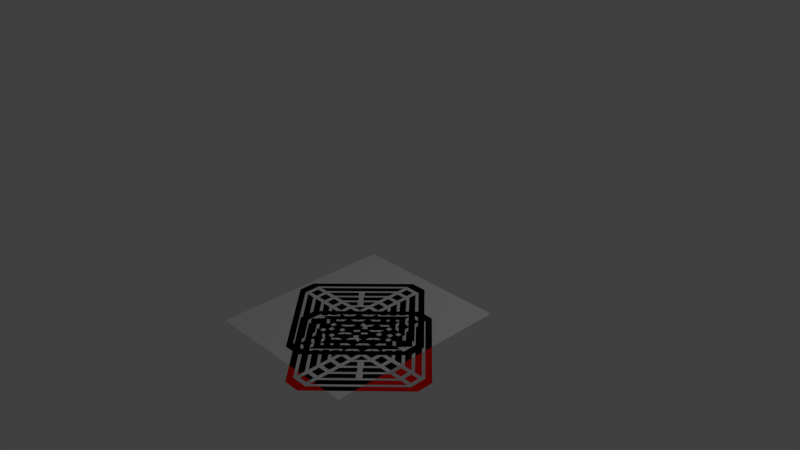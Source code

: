 # Source: Layout.blend  (saved by Blender 2.76.0; exported with 4.5.12 LTS)
import bpy
from mathutils import Matrix  # noqa: F401  (used for matrix-valued properties, if any)

bpy.ops.wm.read_factory_settings(use_empty=True)
scene = bpy.context.scene
scene.name = 'Scene'

# ---- collections
col_collection_1 = bpy.data.collections.new('Collection 1'); scene.collection.children.link(col_collection_1)

# ---- materials (node trees are filled in below, after node groups)
mat_material_001 = bpy.data.materials.new('Material.001')
mat_material_001.alpha_threshold = 0.0
mat_material_001.use_transparent_shadow = False
mat_material_001.diffuse_color = (0.8, 0.003851, 0.0, 1.0)
mat_material_001.roughness = 0.5
mat_material = bpy.data.materials.new('Material')
mat_material.alpha_threshold = 0.0
mat_material.use_transparent_shadow = False
mat_material.diffuse_color = (1.0, 1.0, 1.0, 1.0)
mat_material.roughness = 0.5
mat_material.line_color = (0.0, 0.0, 0.0, 1.0)

# ---- material node trees

# ---- world
world_world = bpy.data.worlds.new('World'); scene.world = world_world
world_world.color = (0.05088, 0.05088, 0.05088)
world_world.use_sun_shadow = False
world_world.sun_shadow_jitter_overblur = 0.0
world_world.cycles.sampling_method = 'MANUAL'
world_world.cycles.sample_map_resolution = 256

# ---- cameras
cam_camera = bpy.data.cameras.new('Camera')
cam_camera.clip_end = 100.0
cam_camera.lens = 35.0
cam_camera.sensor_width = 32.0
cam_camera.sensor_height = 18.0
cam_camera.ortho_scale = 7.314
cam_camera.dof.focus_distance = 0.0
cam_camera.dof.aperture_fstop = 128.0

# ---- lights
light_lamp = bpy.data.lights.new('Lamp', 'POINT')
light_lamp.transmission_factor = 0.0
light_lamp.cutoff_distance = 30.0
light_lamp.energy = 100.0
light_lamp.shadow_buffer_clip_start = 1.001
light_lamp.shadow_soft_size = 0.1
light_lamp.shadow_maximum_resolution = 0.006
light_lamp.use_absolute_resolution = True
light_lamp.cycles.use_multiple_importance_sampling = False

# ---- meshes
me_plane_003 = bpy.data.meshes.new('Plane.003')
me_plane_003.from_pydata([(-0.25, -0.25, 0.0), (0.25, -0.25, 0.0), (-0.25, 0.25, 0.0), (0.25, 0.25, 0.0), (-0.25, -1.0, 0.0), (0.25, -1.0, 0.0), (-0.25, -0.5, 0.0), (0.25, -0.5, 0.0), (-0.25, 0.5, 0.0), (0.25, 0.5, 0.0), (-0.25, 1.0, 0.0), (0.25, 1.0, 0.0), (1.0, -0.25, 0.0), (1.0, 0.25, 0.0), (0.5, -0.25, 0.0), (0.5, 0.25, 0.0), (-0.5, -0.25, 0.0), (-0.5, 0.25, 0.0), (-1.0, -0.25, 0.0), (-1.0, 0.25, 0.0), (0.5, -1.0, 0.0), (0.5, -0.5, 0.0), (-0.5, -1.0, 0.0), (-0.5, -0.5, 0.0), (0.5, 0.5, 0.0), (0.5, 1.0, 0.0), (-0.5, 0.5, 0.0), (-0.5, 1.0, 0.0), (1.0, 0.5, 0.0), (-1.0, 0.5, 0.0), (-1.0, -0.5, 0.0), (1.0, -0.5, 0.0), (1.75, -0.25, 0.0), (1.75, 0.25, 0.0), (1.25, -0.25, 0.0), (1.25, 0.25, 0.0), (-1.25, -0.25, 0.0), (-1.25, 0.25, 0.0), (-1.75, -0.25, 0.0), (-1.75, 0.25, 0.0), (0.25, 1.75, 0.0), (-0.25, 1.75, 0.0), (0.25, 1.25, 0.0), (-0.25, 1.25, 0.0), (0.25, -1.25, 0.0), (-0.25, -1.25, 0.0), (0.25, -1.75, 0.0), (-0.25, -1.75, 0.0), (-1.25, 0.5, 0.0), (-1.75, 0.5, 0.0), (-0.5, 1.75, 0.0), (-0.5, 1.25, 0.0), (-1.0, 0.75, 0.0), (-0.75, 1.0, 0.0), (-1.25, 1.0, 0.0), (-1.0, 1.25, 0.0), (-0.5, -1.25, 0.0), (-0.5, -1.75, 0.0), (-1.75, -0.5, 0.0), (-1.25, -0.5, 0.0), (-0.75, -1.0, 0.0), (-1.0, -0.75, 0.0), (-1.0, -1.25, 0.0), (-1.25, -1.0, 0.0), (1.25, -0.5, 0.0), (1.75, -0.5, 0.0), (0.5, -1.75, 0.0), (0.5, -1.25, 0.0), (1.0, -0.75, 0.0), (0.75, -1.0, 0.0), (1.25, -1.0, 0.0), (1.0, -1.25, 0.0), (0.5, 1.25, 0.0), (0.5, 1.75, 0.0), (1.75, 0.5, 0.0), (1.25, 0.5, 0.0), (0.75, 1.0, 0.0), (1.0, 0.75, 0.0), (1.0, 1.25, 0.0), (1.25, 1.0, 0.0), (2.5, -0.25, 0.0), (2.5, 0.25, 0.0), (2.0, -0.25, 0.0), (2.0, 0.25, 0.0), (-0.25, -2.5, 0.0), (0.25, -2.5, 0.0), (-0.25, -2.0, 0.0), (0.25, -2.0, 0.0), (-2.5, 0.25, 0.0), (-2.5, -0.25, 0.0), (-2.0, 0.25, 0.0), (-2.0, -0.25, 0.0), (0.25, 2.5, 0.0), (-0.25, 2.5, 0.0), (0.25, 2.0, 0.0), (-0.25, 2.0, 0.0), (0.25, -3.25, 0.0), (-0.25, -3.25, 0.0), (-0.25, -2.75, 0.0), (0.25, -2.75, 0.0), (3.25, 0.25, 0.0), (3.25, -0.25, 0.0), (2.75, -0.25, 0.0), (2.75, 0.25, 0.0), (-0.25, 3.25, 0.0), (0.25, 3.25, 0.0), (0.25, 2.75, 0.0), (-0.25, 2.75, 0.0), (-3.25, -0.25, 0.0), (-3.25, 0.25, 0.0), (-2.75, 0.25, 0.0), (-2.75, -0.25, 0.0), (0.5, -2.5, 0.0), (0.5, -2.0, 0.0), (1.15, -1.35, 0.0), (1.4, -1.6, 0.0), (2.5, -0.5, 0.0), (2.0, -0.5, 0.0), (1.35, -1.15, 0.0), (1.6, -1.4, 0.0), (2.5, 0.5, 0.0), (2.0, 0.5, 0.0), (1.35, 1.15, 0.0), (1.6, 1.4, 0.0), (0.5, 2.5, 0.0), (0.5, 2.0, 0.0), (1.15, 1.35, 0.0), (1.4, 1.6, 0.0), (-0.5, 2.5, 0.0), (-0.5, 2.0, 0.0), (-1.15, 1.35, 0.0), (-1.4, 1.6, 0.0), (-2.5, 0.5, 0.0), (-2.0, 0.5, 0.0), (-1.35, 1.15, 0.0), (-1.6, 1.4, 0.0), (-2.5, -0.5, 0.0), (-2.0, -0.5, 0.0), (-1.35, -1.15, 0.0), (-1.6, -1.4, 0.0), (-0.5, -2.5, 0.0), (-0.5, -2.0, 0.0), (-1.15, -1.35, 0.0), (-1.4, -1.6, 0.0), (1.75, -2.0, 0.0), (1.5, -1.75, 0.0), (0.5, -2.75, 0.0), (0.5, -3.25, 0.0), (2.0, -1.75, 0.0), (1.75, -1.5, 0.0), (2.75, -0.5, 0.0), (3.25, -0.5, 0.0), (2.0, 1.75, 0.0), (1.75, 1.5, 0.0), (2.75, 0.5, 0.0), (3.25, 0.5, 0.0), (1.75, 2.0, 0.0), (1.5, 1.75, 0.0), (0.5, 2.75, 0.0), (0.5, 3.25, 0.0), (-1.75, 2.0, 0.0), (-1.5, 1.75, 0.0), (-0.5, 2.75, 0.0), (-0.5, 3.25, 0.0), (-2.0, 1.75, 0.0), (-1.75, 1.5, 0.0), (-2.75, 0.5, 0.0), (-3.25, 0.5, 0.0), (-2.0, -1.75, 0.0), (-1.75, -1.5, 0.0), (-2.75, -0.5, 0.0), (-3.25, -0.5, 0.0), (-1.75, -2.0, 0.0), (-1.5, -1.75, 0.0), (-0.5, -2.75, 0.0), (-0.5, -3.25, 0.0), (-4.0, -0.25, 0.0), (-4.0, 0.25, 0.0), (-3.5, 0.25, 0.0), (-3.5, -0.25, 0.0), (-3.5, -0.5, 0.0), (-4.0, -0.5, 0.0), (-0.5, -3.5, 0.0), (-0.5, -4.0, 0.0), (0.25, -4.0, 0.0), (-0.25, -4.0, 0.0), (-0.25, -3.5, 0.0), (0.25, -3.5, 0.0), (0.5, -3.5, 0.0), (0.5, -4.0, 0.0), (3.5, -0.5, 0.0), (4.0, -0.5, 0.0), (4.0, 0.25, 0.0), (4.0, -0.25, 0.0), (3.5, -0.25, 0.0), (3.5, 0.25, 0.0), (3.5, 0.5, 0.0), (4.0, 0.5, 0.0), (0.5, 3.5, 0.0), (0.5, 4.0, 0.0), (-0.25, 4.0, 0.0), (0.25, 4.0, 0.0), (0.25, 3.5, 0.0), (-0.25, 3.5, 0.0), (-0.5, 3.5, 0.0), (-0.5, 4.0, 0.0), (-3.5, 0.5, 0.0), (-4.0, 0.5, 0.0), (-0.5, -4.25, 0.0), (0.5, -4.25, 0.0), (-0.5, -4.75, 0.0), (0.5, -4.75, 0.0), (4.25, -0.5, 0.0), (4.25, 0.5, 0.0), (4.75, -0.5, 0.0), (4.75, 0.5, 0.0), (0.5, 4.25, 0.0), (-0.5, 4.25, 0.0), (0.5, 4.75, 0.0), (-0.5, 4.75, 0.0), (-4.25, 0.5, 0.0), (-4.25, -0.5, 0.0), (-4.75, 0.5, 0.0), (-4.75, -0.5, 0.0), (1.281e-06, 4.25, 0.0), (1.311e-06, 4.75, 0.0)], [], [(0, 1, 3, 2), (4, 5, 7, 6), (8, 9, 11, 10), (12, 13, 15, 14), (16, 17, 19, 18), (24, 28, 25), (26, 27, 29), (23, 30, 22), (21, 20, 31), (32, 33, 35, 34), (36, 37, 39, 38), (40, 41, 43, 42), (44, 45, 47, 46), (48, 52, 54, 49), (51, 50, 55, 53), (56, 60, 62, 57), (59, 58, 63, 61), (64, 68, 70, 65), (67, 66, 71, 69), (72, 76, 78, 73), (75, 74, 79, 77), (80, 81, 83, 82), (84, 85, 87, 86), (88, 89, 91, 90), (92, 93, 95, 94), (97, 96, 99, 98), (101, 100, 103, 102), (105, 104, 107, 106), (109, 108, 111, 110), (113, 112, 115, 114), (117, 118, 119, 116), (121, 120, 123, 122), (125, 126, 127, 124), (129, 128, 131, 130), (133, 134, 135, 132), (137, 136, 139, 138), (141, 142, 143, 140), (146, 147, 144, 145), (150, 149, 148, 151), (154, 155, 152, 153), (158, 157, 156, 159), (162, 163, 160, 161), (166, 165, 164, 167), (170, 171, 168, 169), (174, 173, 172, 175), (177, 176, 179, 178), (181, 183, 182, 180), (185, 184, 187, 186), (189, 191, 190, 188), (193, 192, 195, 194), (197, 199, 198, 196), (201, 200, 203, 202), (205, 207, 206, 204), (210, 211, 209, 208), (214, 215, 213, 212), (225, 219, 217, 224), (222, 223, 221, 220), (210, 208, 221, 223), (219, 222, 220, 217), (215, 218, 216, 213), (211, 214, 212, 209), (218, 225, 224, 216)])
me_plane_003.materials.append(mat_material_001)
me_plane_003.use_remesh_preserve_volume = False
me_plane_003.use_remesh_preserve_attributes = False
me_plane_003.use_mirror_vertex_groups = False
me_plane_003.update()
me_plane_002 = bpy.data.meshes.new('Plane.002')
me_plane_002.from_pydata([(-150.0, -12.5, 0.0), (-50.0, -12.5, 0.0), (-150.0, 100.0, 0.0), (-50.0, 100.0, 0.0)], [], [(0, 1, 3, 2)])
me_plane_002.use_remesh_preserve_volume = False
me_plane_002.use_remesh_preserve_attributes = False
me_plane_002.use_mirror_vertex_groups = False
me_plane_002.update()
me_plane_001 = bpy.data.meshes.new('Plane.001')
me_plane_001.from_pydata([(-0.25, -0.25, 0.0), (0.25, -0.25, 0.0), (-0.25, 0.25, 0.0), (0.25, 0.25, 0.0), (-0.25, -1.0, 0.0), (0.25, -1.0, 0.0), (-0.25, -0.5, 0.0), (0.25, -0.5, 0.0), (-0.25, 0.5, 0.0), (0.25, 0.5, 0.0), (-0.25, 1.0, 0.0), (0.25, 1.0, 0.0), (1.0, -0.25, 0.0), (1.0, 0.25, 0.0), (0.5, -0.25, 0.0), (0.5, 0.25, 0.0), (-0.5, -0.25, 0.0), (-0.5, 0.25, 0.0), (-1.0, -0.25, 0.0), (-1.0, 0.25, 0.0), (0.5, -1.0, 0.0), (0.5, -0.5, 0.0), (-0.5, -1.0, 0.0), (-0.5, -0.5, 0.0), (0.5, 0.5, 0.0), (0.5, 1.0, 0.0), (-0.5, 0.5, 0.0), (-0.5, 1.0, 0.0), (1.0, 0.5, 0.0), (-1.0, 0.5, 0.0), (-1.0, -0.5, 0.0), (1.0, -0.5, 0.0), (1.75, -0.25, 0.0), (1.75, 0.25, 0.0), (1.25, -0.25, 0.0), (1.25, 0.25, 0.0), (-1.25, -0.25, 0.0), (-1.25, 0.25, 0.0), (-1.75, -0.25, 0.0), (-1.75, 0.25, 0.0), (0.25, 1.75, 0.0), (-0.25, 1.75, 0.0), (0.25, 1.25, 0.0), (-0.25, 1.25, 0.0), (0.25, -1.25, 0.0), (-0.25, -1.25, 0.0), (0.25, -1.75, 0.0), (-0.25, -1.75, 0.0), (-1.25, 0.5, 0.0), (-1.75, 0.5, 0.0), (-0.5, 1.75, 0.0), (-0.5, 1.25, 0.0), (-1.0, 0.75, 0.0), (-0.75, 1.0, 0.0), (-1.25, 1.0, 0.0), (-1.0, 1.25, 0.0), (-0.5, -1.25, 0.0), (-0.5, -1.75, 0.0), (-1.75, -0.5, 0.0), (-1.25, -0.5, 0.0), (-0.75, -1.0, 0.0), (-1.0, -0.75, 0.0), (-1.0, -1.25, 0.0), (-1.25, -1.0, 0.0), (1.25, -0.5, 0.0), (1.75, -0.5, 0.0), (0.5, -1.75, 0.0), (0.5, -1.25, 0.0), (1.0, -0.75, 0.0), (0.75, -1.0, 0.0), (1.25, -1.0, 0.0), (1.0, -1.25, 0.0), (0.5, 1.25, 0.0), (0.5, 1.75, 0.0), (1.75, 0.5, 0.0), (1.25, 0.5, 0.0), (0.75, 1.0, 0.0), (1.0, 0.75, 0.0), (1.0, 1.25, 0.0), (1.25, 1.0, 0.0), (2.5, -0.25, 0.0), (2.5, 0.25, 0.0), (2.0, -0.25, 0.0), (2.0, 0.25, 0.0), (-0.25, -2.5, 0.0), (0.25, -2.5, 0.0), (-0.25, -2.0, 0.0), (0.25, -2.0, 0.0), (-2.5, 0.25, 0.0), (-2.5, -0.25, 0.0), (-2.0, 0.25, 0.0), (-2.0, -0.25, 0.0), (0.25, 2.5, 0.0), (-0.25, 2.5, 0.0), (0.25, 2.0, 0.0), (-0.25, 2.0, 0.0), (0.25, -3.25, 0.0), (-0.25, -3.25, 0.0), (-0.25, -2.75, 0.0), (0.25, -2.75, 0.0), (3.25, 0.25, 0.0), (3.25, -0.25, 0.0), (2.75, -0.25, 0.0), (2.75, 0.25, 0.0), (-0.25, 3.25, 0.0), (0.25, 3.25, 0.0), (0.25, 2.75, 0.0), (-0.25, 2.75, 0.0), (-3.25, -0.25, 0.0), (-3.25, 0.25, 0.0), (-2.75, 0.25, 0.0), (-2.75, -0.25, 0.0), (0.5, -2.5, 0.0), (0.5, -2.0, 0.0), (1.15, -1.35, 0.0), (1.4, -1.6, 0.0), (2.5, -0.5, 0.0), (2.0, -0.5, 0.0), (1.35, -1.15, 0.0), (1.6, -1.4, 0.0), (2.5, 0.5, 0.0), (2.0, 0.5, 0.0), (1.35, 1.15, 0.0), (1.6, 1.4, 0.0), (0.5, 2.5, 0.0), (0.5, 2.0, 0.0), (1.15, 1.35, 0.0), (1.4, 1.6, 0.0), (-0.5, 2.5, 0.0), (-0.5, 2.0, 0.0), (-1.15, 1.35, 0.0), (-1.4, 1.6, 0.0), (-2.5, 0.5, 0.0), (-2.0, 0.5, 0.0), (-1.35, 1.15, 0.0), (-1.6, 1.4, 0.0), (-2.5, -0.5, 0.0), (-2.0, -0.5, 0.0), (-1.35, -1.15, 0.0), (-1.6, -1.4, 0.0), (-0.5, -2.5, 0.0), (-0.5, -2.0, 0.0), (-1.15, -1.35, 0.0), (-1.4, -1.6, 0.0), (1.75, -2.0, 0.0), (1.5, -1.75, 0.0), (0.5, -2.75, 0.0), (0.5, -3.25, 0.0), (2.0, -1.75, 0.0), (1.75, -1.5, 0.0), (2.75, -0.5, 0.0), (3.25, -0.5, 0.0), (2.0, 1.75, 0.0), (1.75, 1.5, 0.0), (2.75, 0.5, 0.0), (3.25, 0.5, 0.0), (1.75, 2.0, 0.0), (1.5, 1.75, 0.0), (0.5, 2.75, 0.0), (0.5, 3.25, 0.0), (-1.75, 2.0, 0.0), (-1.5, 1.75, 0.0), (-0.5, 2.75, 0.0), (-0.5, 3.25, 0.0), (-2.0, 1.75, 0.0), (-1.75, 1.5, 0.0), (-2.75, 0.5, 0.0), (-3.25, 0.5, 0.0), (-2.0, -1.75, 0.0), (-1.75, -1.5, 0.0), (-2.75, -0.5, 0.0), (-3.25, -0.5, 0.0), (-1.75, -2.0, 0.0), (-1.5, -1.75, 0.0), (-0.5, -2.75, 0.0), (-0.5, -3.25, 0.0), (-4.0, -0.25, 0.0), (-4.0, 0.25, 0.0), (-3.5, 0.25, 0.0), (-3.5, -0.25, 0.0), (-3.5, -0.5, 0.0), (-4.0, -0.5, 0.0), (-0.5, -3.5, 0.0), (-0.5, -4.0, 0.0), (0.25, -4.0, 0.0), (-0.25, -4.0, 0.0), (-0.25, -3.5, 0.0), (0.25, -3.5, 0.0), (0.5, -3.5, 0.0), (0.5, -4.0, 0.0), (3.5, -0.5, 0.0), (4.0, -0.5, 0.0), (4.0, 0.25, 0.0), (4.0, -0.25, 0.0), (3.5, -0.25, 0.0), (3.5, 0.25, 0.0), (3.5, 0.5, 0.0), (4.0, 0.5, 0.0), (0.5, 3.5, 0.0), (0.5, 4.0, 0.0), (-0.25, 4.0, 0.0), (0.25, 4.0, 0.0), (0.25, 3.5, 0.0), (-0.25, 3.5, 0.0), (-0.5, 3.5, 0.0), (-0.5, 4.0, 0.0), (-3.5, 0.5, 0.0), (-4.0, 0.5, 0.0), (-0.5, -4.25, 0.0), (0.5, -4.25, 0.0), (-0.5, -4.75, 0.0), (0.5, -4.75, 0.0), (4.25, -0.5, 0.0), (4.25, 0.5, 0.0), (4.75, -0.5, 0.0), (4.75, 0.5, 0.0), (0.5, 4.25, 0.0), (-0.5, 4.25, 0.0), (0.5, 4.75, 0.0), (-0.5, 4.75, 0.0), (-4.25, 0.5, 0.0), (-4.25, -0.5, 0.0), (-4.75, 0.5, 0.0), (-4.75, -0.5, 0.0), (1.281e-06, 4.25, 0.0), (1.311e-06, 4.75, 0.0)], [], [(0, 1, 3, 2), (4, 5, 7, 6), (8, 9, 11, 10), (12, 13, 15, 14), (16, 17, 19, 18), (24, 28, 25), (26, 27, 29), (23, 30, 22), (21, 20, 31), (32, 33, 35, 34), (36, 37, 39, 38), (40, 41, 43, 42), (44, 45, 47, 46), (48, 52, 54, 49), (51, 50, 55, 53), (56, 60, 62, 57), (59, 58, 63, 61), (64, 68, 70, 65), (67, 66, 71, 69), (72, 76, 78, 73), (75, 74, 79, 77), (80, 81, 83, 82), (84, 85, 87, 86), (88, 89, 91, 90), (92, 93, 95, 94), (97, 96, 99, 98), (101, 100, 103, 102), (105, 104, 107, 106), (109, 108, 111, 110), (113, 112, 115, 114), (117, 118, 119, 116), (121, 120, 123, 122), (125, 126, 127, 124), (129, 128, 131, 130), (133, 134, 135, 132), (137, 136, 139, 138), (141, 142, 143, 140), (146, 147, 144, 145), (150, 149, 148, 151), (154, 155, 152, 153), (158, 157, 156, 159), (162, 163, 160, 161), (166, 165, 164, 167), (170, 171, 168, 169), (174, 173, 172, 175), (177, 176, 179, 178), (181, 183, 182, 180), (185, 184, 187, 186), (189, 191, 190, 188), (193, 192, 195, 194), (197, 199, 198, 196), (201, 200, 203, 202), (205, 207, 206, 204), (210, 211, 209, 208), (214, 215, 213, 212), (225, 219, 217, 224), (222, 223, 221, 220), (210, 208, 221, 223), (219, 222, 220, 217), (215, 218, 216, 213), (211, 214, 212, 209), (218, 225, 224, 216)])
me_plane_001.materials.append(mat_material_001)
me_plane_001.use_remesh_preserve_volume = False
me_plane_001.use_remesh_preserve_attributes = False
me_plane_001.use_mirror_vertex_groups = False
me_plane_001.update()
me_plane = bpy.data.meshes.new('Plane')
me_plane.from_pydata([(-7.5, -7.5, 0.0), (7.5, -7.5, 0.0), (-7.5, 7.5, 0.0), (7.5, 7.5, 0.0)], [], [(0, 1, 3, 2)])
me_plane.materials.append(mat_material)
me_plane.use_remesh_preserve_volume = False
me_plane.use_remesh_preserve_attributes = False
me_plane.use_mirror_vertex_groups = False
me_plane.update()

# ---- objects
ob_plane_003 = bpy.data.objects.new('Plane.003', me_plane_003)
ob_plane_002 = bpy.data.objects.new('Plane.002', me_plane_002)
ob_plane_001 = bpy.data.objects.new('Plane.001', me_plane_001)
ob_plane = bpy.data.objects.new('Plane', me_plane)
ob_lamp = bpy.data.objects.new('Lamp', light_lamp)
ob_camera = bpy.data.objects.new('Camera', cam_camera)

# ---- transforms, parenting, visibility, modifiers, constraints
ob_plane_003.location = (1.5, -1.5, 0.0)
ob_plane_003.scale = (0.2, 0.2, 0.2)
ob_plane_003.lineart.crease_threshold = 0.0
ob_plane_002.location = (3.0, -2.0, 0.0)
ob_plane_002.scale = (0.02, 0.02, 0.02)
ob_plane_002.lineart.crease_threshold = 0.0
ob_plane_001.location = (1.0, -1.12, 0.0)
ob_plane_001.scale = (0.2, 0.2, 0.2)
ob_plane_001.lineart.crease_threshold = 0.0
ob_plane.location = (1.5, -1.5, -10.0)
ob_plane.scale = (0.2, 0.2, 0.2)
ob_plane.lineart.crease_threshold = 0.0
ob_lamp.location = (4.076, 1.005, 5.904)
ob_lamp.rotation_euler = (0.6503, 0.05522, 1.866)
ob_lamp.lock_rotations_4d = False
ob_lamp.empty_display_type = 'ARROWS'
ob_lamp.color = (0.0, 0.0, 0.0, 0.0)
ob_lamp.lineart.crease_threshold = 0.0
ob_camera.location = (7.481, -6.508, 5.344)
ob_camera.rotation_euler = (1.109, 0.01082, 0.8149)
ob_camera.lock_rotations_4d = False
ob_camera.empty_display_type = 'ARROWS'
ob_camera.color = (0.0, 0.0, 0.0, 0.0)
ob_camera.display_type = 'WIRE'
ob_camera.lineart.crease_threshold = 0.0

# ---- collection membership
col_collection_1.objects.link(ob_plane_003)
col_collection_1.objects.link(ob_plane_002)
col_collection_1.objects.link(ob_plane_001)
col_collection_1.objects.link(ob_plane)
col_collection_1.objects.link(ob_lamp)
col_collection_1.objects.link(ob_camera)

# ---- scene / render settings (as saved in the file)
scene.camera = ob_camera
scene.frame_start = 1; scene.frame_end = 250; scene.frame_set(1)
scene.render.engine = 'BLENDER_EEVEE_NEXT'
scene.render.resolution_percentage = 50
scene.render.dither_intensity = 0.0
scene.cycles.use_denoising = False
scene.cycles.samples = 10
scene.cycles.sampling_pattern = 'TABULATED_SOBOL'
scene.cycles.light_sampling_threshold = 0.0
scene.cycles.use_adaptive_sampling = False
scene.cycles.use_light_tree = False
scene.cycles.blur_glossy = 0.0
scene.cycles.pixel_filter_type = 'GAUSSIAN'
scene.cycles.sample_clamp_indirect = 0.0
scene.view_settings.view_transform = 'Standard'
bpy.context.view_layer.update()
